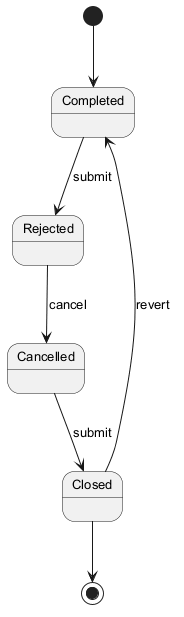

The diagram above was rendered by PlantUML. Its source (embedded in the PNG):
@startuml
skinparam monochrome true
skinparam defaultFontSize 13
[*] --> Completed
Completed --> Rejected : submit
Rejected --> Cancelled : cancel
Cancelled --> Closed : submit
Closed --> Completed : revert
Closed --> [*]
@enduml